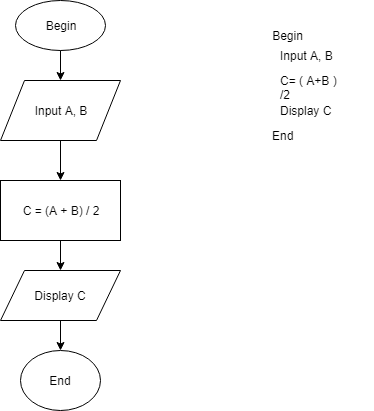

The diagram above was exported from draw.io. Its source (the exported page's mxGraphModel, read from the mxfile embedded in the PNG):
<mxGraphModel dx="854" dy="419" grid="1" gridSize="10" guides="1" tooltips="1" connect="1" arrows="1" fold="1" page="1" pageScale="1" pageWidth="850" pageHeight="1100" math="0" shadow="0">
  <root>
    <mxCell id="0" />
    <mxCell id="1" parent="0" />
    <mxCell id="Dim8NRIFTmLbyEWwQn2b-1" value="Begin" style="ellipse;whiteSpace=wrap;html=1;" vertex="1" parent="1">
      <mxGeometry x="170" y="50" width="90" height="50" as="geometry" />
    </mxCell>
    <mxCell id="Dim8NRIFTmLbyEWwQn2b-4" style="edgeStyle=orthogonalEdgeStyle;rounded=0;orthogonalLoop=1;jettySize=auto;html=1;" edge="1" parent="1" source="Dim8NRIFTmLbyEWwQn2b-3" target="Dim8NRIFTmLbyEWwQn2b-5">
      <mxGeometry relative="1" as="geometry">
        <mxPoint x="215" y="220" as="targetPoint" />
      </mxGeometry>
    </mxCell>
    <mxCell id="Dim8NRIFTmLbyEWwQn2b-3" value="C = (A + B) / 2" style="rounded=0;whiteSpace=wrap;html=1;" vertex="1" parent="1">
      <mxGeometry x="155" y="230" width="120" height="60" as="geometry" />
    </mxCell>
    <mxCell id="Dim8NRIFTmLbyEWwQn2b-9" style="edgeStyle=orthogonalEdgeStyle;rounded=0;orthogonalLoop=1;jettySize=auto;html=1;" edge="1" parent="1" source="Dim8NRIFTmLbyEWwQn2b-5" target="Dim8NRIFTmLbyEWwQn2b-10">
      <mxGeometry relative="1" as="geometry">
        <mxPoint x="215" y="400" as="targetPoint" />
      </mxGeometry>
    </mxCell>
    <mxCell id="Dim8NRIFTmLbyEWwQn2b-5" value="Display C" style="shape=parallelogram;perimeter=parallelogramPerimeter;whiteSpace=wrap;html=1;" vertex="1" parent="1">
      <mxGeometry x="155" y="320" width="120" height="50" as="geometry" />
    </mxCell>
    <mxCell id="Dim8NRIFTmLbyEWwQn2b-8" style="edgeStyle=orthogonalEdgeStyle;rounded=0;orthogonalLoop=1;jettySize=auto;html=1;entryX=0.5;entryY=0;entryDx=0;entryDy=0;" edge="1" parent="1" source="Dim8NRIFTmLbyEWwQn2b-7" target="Dim8NRIFTmLbyEWwQn2b-3">
      <mxGeometry relative="1" as="geometry" />
    </mxCell>
    <mxCell id="Dim8NRIFTmLbyEWwQn2b-7" value="Input A, B" style="shape=parallelogram;perimeter=parallelogramPerimeter;whiteSpace=wrap;html=1;" vertex="1" parent="1">
      <mxGeometry x="155" y="130" width="120" height="60" as="geometry" />
    </mxCell>
    <mxCell id="Dim8NRIFTmLbyEWwQn2b-6" style="edgeStyle=orthogonalEdgeStyle;rounded=0;orthogonalLoop=1;jettySize=auto;html=1;" edge="1" parent="1" source="Dim8NRIFTmLbyEWwQn2b-1" target="Dim8NRIFTmLbyEWwQn2b-7">
      <mxGeometry relative="1" as="geometry">
        <mxPoint x="215" y="130" as="targetPoint" />
      </mxGeometry>
    </mxCell>
    <mxCell id="Dim8NRIFTmLbyEWwQn2b-10" value="End" style="ellipse;whiteSpace=wrap;html=1;" vertex="1" parent="1">
      <mxGeometry x="175" y="400" width="80" height="60" as="geometry" />
    </mxCell>
    <mxCell id="Dim8NRIFTmLbyEWwQn2b-11" value="Begin" style="text;html=1;strokeColor=none;fillColor=none;align=center;verticalAlign=middle;whiteSpace=wrap;rounded=0;" vertex="1" parent="1">
      <mxGeometry x="405" y="75" width="75" height="20" as="geometry" />
    </mxCell>
    <mxCell id="Dim8NRIFTmLbyEWwQn2b-12" value="Input A, B" style="text;html=1;strokeColor=none;fillColor=none;align=left;verticalAlign=middle;whiteSpace=wrap;rounded=0;" vertex="1" parent="1">
      <mxGeometry x="432.5" y="95" width="95" height="20" as="geometry" />
    </mxCell>
    <mxCell id="Dim8NRIFTmLbyEWwQn2b-13" value="C= ( A+B ) /2" style="text;html=1;strokeColor=none;fillColor=none;align=left;verticalAlign=middle;whiteSpace=wrap;rounded=0;" vertex="1" parent="1">
      <mxGeometry x="432.5" y="120" width="75" height="20" as="geometry" />
    </mxCell>
    <mxCell id="Dim8NRIFTmLbyEWwQn2b-14" value="Display C" style="text;html=1;strokeColor=none;fillColor=none;align=left;verticalAlign=middle;whiteSpace=wrap;rounded=0;" vertex="1" parent="1">
      <mxGeometry x="433" y="150" width="78" height="20" as="geometry" />
    </mxCell>
    <mxCell id="Dim8NRIFTmLbyEWwQn2b-15" value="End" style="text;html=1;strokeColor=none;fillColor=none;align=left;verticalAlign=middle;whiteSpace=wrap;rounded=0;" vertex="1" parent="1">
      <mxGeometry x="425" y="175" width="57" height="20" as="geometry" />
    </mxCell>
  </root>
</mxGraphModel>